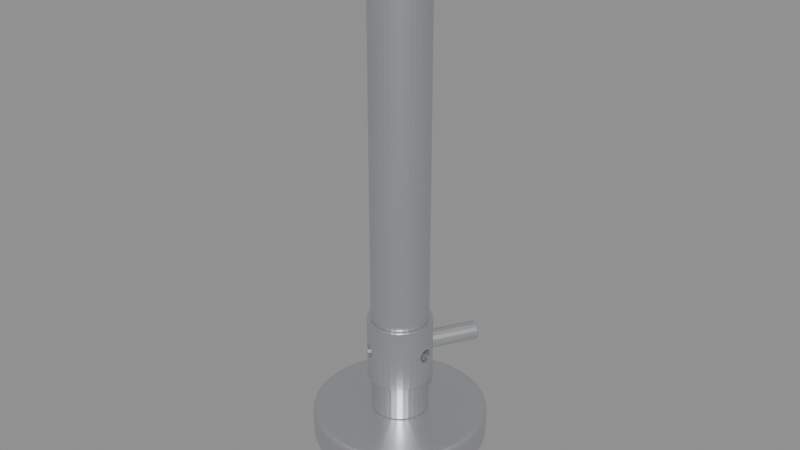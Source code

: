 # Source: BunsenBurner.blend  (saved by Blender 5.1.30; exported with 4.5.12 LTS)
import bpy
from mathutils import Matrix  # noqa: F401  (used for matrix-valued properties, if any)

bpy.ops.wm.read_factory_settings(use_empty=True)
scene = bpy.context.scene
scene.name = 'Scene'

# ---- materials (node trees are filled in below, after node groups)
mat_burnersteelsatin = bpy.data.materials.new('BurnerSteelSatin')

# ---- material node trees
mat_burnersteelsatin.use_nodes = True; mat_burnersteelsatin.node_tree.nodes.clear()
_N = mat_burnersteelsatin.node_tree.nodes; _L = mat_burnersteelsatin.node_tree.links
n0 = _N.new('ShaderNodeBsdfPrincipled'); n0.name = 'Principled BSDF'; n0.location = (-200, 100)
n0.inputs[0].default_value = (0.6, 0.61, 0.63, 1.0)
n0.inputs[1].default_value = 0.85
n0.inputs[2].default_value = 0.38
n1 = _N.new('ShaderNodeOutputMaterial'); n1.name = 'Material Output'; n1.location = (200, 100)
_L.new(n0.outputs[0], n1.inputs[0])
n1.is_active_output = True

# ---- meshes
me_cylinder = bpy.data.meshes.new('Cylinder')
me_cylinder.from_pydata([(0.0, 0.0275, -0.005), (0.0, 0.0275, 0.005), (0.004302, 0.02716, -0.005), (0.004302, 0.02716, 0.005), (0.008498, 0.02615, -0.005), (0.008498, 0.02615, 0.005), (0.01248, 0.0245, -0.005), (0.01248, 0.0245, 0.005), (0.01616, 0.02225, -0.005), (0.01616, 0.02225, 0.005), (0.01945, 0.01945, -0.005), (0.01945, 0.01945, 0.005), (0.02225, 0.01616, -0.005), (0.02225, 0.01616, 0.005), (0.0245, 0.01248, -0.005), (0.0245, 0.01248, 0.005), (0.02615, 0.008498, -0.005), (0.02615, 0.008498, 0.005), (0.02716, 0.004302, -0.005), (0.02716, 0.004302, 0.005), (0.0275, 0.0, -0.005), (0.0275, 0.0, 0.005), (0.02716, -0.004302, -0.005), (0.02716, -0.004302, 0.005), (0.02615, -0.008498, -0.005), (0.02615, -0.008498, 0.005), (0.0245, -0.01248, -0.005), (0.0245, -0.01248, 0.005), (0.02225, -0.01616, -0.005), (0.02225, -0.01616, 0.005), (0.01945, -0.01945, -0.005), (0.01945, -0.01945, 0.005), (0.01616, -0.02225, -0.005), (0.01616, -0.02225, 0.005), (0.01248, -0.0245, -0.005), (0.01248, -0.0245, 0.005), (0.008498, -0.02615, -0.005), (0.008498, -0.02615, 0.005), (0.004302, -0.02716, -0.005), (0.004302, -0.02716, 0.005), (0.0, -0.0275, -0.005), (0.0, -0.0275, 0.005), (-0.004302, -0.02716, -0.005), (-0.004302, -0.02716, 0.005), (-0.008498, -0.02615, -0.005), (-0.008498, -0.02615, 0.005), (-0.01248, -0.0245, -0.005), (-0.01248, -0.0245, 0.005), (-0.01616, -0.02225, -0.005), (-0.01616, -0.02225, 0.005), (-0.01945, -0.01945, -0.005), (-0.01945, -0.01945, 0.005), (-0.02225, -0.01616, -0.005), (-0.02225, -0.01616, 0.005), (-0.0245, -0.01248, -0.005), (-0.0245, -0.01248, 0.005), (-0.02615, -0.008498, -0.005), (-0.02615, -0.008498, 0.005), (-0.02716, -0.004302, -0.005), (-0.02716, -0.004302, 0.005), (-0.0275, 0.0, -0.005), (-0.0275, 0.0, 0.005), (-0.02716, 0.004302, -0.005), (-0.02716, 0.004302, 0.005), (-0.02615, 0.008498, -0.005), (-0.02615, 0.008498, 0.005), (-0.0245, 0.01248, -0.005), (-0.0245, 0.01248, 0.005), (-0.02225, 0.01616, -0.005), (-0.02225, 0.01616, 0.005), (-0.01945, 0.01945, -0.005), (-0.01945, 0.01945, 0.005), (-0.01616, 0.02225, -0.005), (-0.01616, 0.02225, 0.005), (-0.01248, 0.0245, -0.005), (-0.01248, 0.0245, 0.005), (-0.008498, 0.02615, -0.005), (-0.008498, 0.02615, 0.005), (-0.004302, 0.02716, -0.005), (-0.004302, 0.02716, 0.005)], [], [(0, 1, 3, 2), (2, 3, 5, 4), (4, 5, 7, 6), (6, 7, 9, 8), (8, 9, 11, 10), (10, 11, 13, 12), (12, 13, 15, 14), (14, 15, 17, 16), (16, 17, 19, 18), (18, 19, 21, 20), (20, 21, 23, 22), (22, 23, 25, 24), (24, 25, 27, 26), (26, 27, 29, 28), (28, 29, 31, 30), (30, 31, 33, 32), (32, 33, 35, 34), (34, 35, 37, 36), (36, 37, 39, 38), (38, 39, 41, 40), (40, 41, 43, 42), (42, 43, 45, 44), (44, 45, 47, 46), (46, 47, 49, 48), (48, 49, 51, 50), (50, 51, 53, 52), (52, 53, 55, 54), (54, 55, 57, 56), (56, 57, 59, 58), (58, 59, 61, 60), (60, 61, 63, 62), (62, 63, 65, 64), (64, 65, 67, 66), (66, 67, 69, 68), (68, 69, 71, 70), (70, 71, 73, 72), (72, 73, 75, 74), (74, 75, 77, 76), (3, 1, 79, 77, 75, 73, 71, 69, 67, 65, 63, 61, 59, 57, 55, 53, 51, 49, 47, 45, 43, 41, 39, 37, 35, 33, 31, 29, 27, 25, 23, 21, 19, 17, 15, 13, 11, 9, 7, 5), (76, 77, 79, 78), (78, 79, 1, 0), (0, 2, 4, 6, 8, 10, 12, 14, 16, 18, 20, 22, 24, 26, 28, 30, 32, 34, 36, 38, 40, 42, 44, 46, 48, 50, 52, 54, 56, 58, 60, 62, 64, 66, 68, 70, 72, 74, 76, 78)])
_uv = me_cylinder.uv_layers.new(name='UVMap')
_uv.uv.foreach_set('vector', [1.0, 0.5, 1.0, 1.0, 0.975, 1.0, 0.975, 0.5, 0.975, 0.5, 0.975, 1.0, 0.95, 1.0, 0.95, 0.5, 0.95, 0.5, 0.95, 1.0, 0.925, 1.0, 0.925, 0.5, 0.925, 0.5, 0.925, 1.0, 0.9, 1.0, 0.9, 0.5, 0.9, 0.5, 0.9, 1.0, 0.875, 1.0, 0.875, 0.5, 0.875, 0.5, 0.875, 1.0, 0.85, 1.0, 0.85, 0.5, 0.85, 0.5, 0.85, 1.0, 0.825, 1.0, 0.825, 0.5, 0.825, 0.5, 0.825, 1.0, 0.8, 1.0, 0.8, 0.5, 0.8, 0.5, 0.8, 1.0, 0.775, 1.0, 0.775, 0.5, 0.775, 0.5, 0.775, 1.0, 0.75, 1.0, 0.75, 0.5, 0.75, 0.5, 0.75, 1.0, 0.725, 1.0, 0.725, 0.5, 0.725, 0.5, 0.725, 1.0, 0.7, 1.0, 0.7, 0.5, 0.7, 0.5, 0.7, 1.0, 0.675, 1.0, 0.675, 0.5, 0.675, 0.5, 0.675, 1.0, 0.65, 1.0, 0.65, 0.5, 0.65, 0.5, 0.65, 1.0, 0.625, 1.0, 0.625, 0.5, 0.625, 0.5, 0.625, 1.0, 0.6, 1.0, 0.6, 0.5, 0.6, 0.5, 0.6, 1.0, 0.575, 1.0, 0.575, 0.5, 0.575, 0.5, 0.575, 1.0, 0.55, 1.0, 0.55, 0.5, 0.55, 0.5, 0.55, 1.0, 0.525, 1.0, 0.525, 0.5, 0.525, 0.5, 0.525, 1.0, 0.5, 1.0, 0.5, 0.5, 0.5, 0.5, 0.5, 1.0, 0.475, 1.0, 0.475, 0.5, 0.475, 0.5, 0.475, 1.0, 0.45, 1.0, 0.45, 0.5, 0.45, 0.5, 0.45, 1.0, 0.425, 1.0, 0.425, 0.5, 0.425, 0.5, 0.425, 1.0, 0.4, 1.0, 0.4, 0.5, 0.4, 0.5, 0.4, 1.0, 0.375, 1.0, 0.375, 0.5, 0.375, 0.5, 0.375, 1.0, 0.35, 1.0, 0.35, 0.5, 0.35, 0.5, 0.35, 1.0, 0.325, 1.0, 0.325, 0.5, 0.325, 0.5, 0.325, 1.0, 0.3, 1.0, 0.3, 0.5, 0.3, 0.5, 0.3, 1.0, 0.275, 1.0, 0.275, 0.5, 0.275, 0.5, 0.275, 1.0, 0.25, 1.0, 0.25, 0.5, 0.25, 0.5, 0.25, 1.0, 0.225, 1.0, 0.225, 0.5, 0.225, 0.5, 0.225, 1.0, 0.2, 1.0, 0.2, 0.5, 0.2, 0.5, 0.2, 1.0, 0.175, 1.0, 0.175, 0.5, 0.175, 0.5, 0.175, 1.0, 0.15, 1.0, 0.15, 0.5, 0.15, 0.5, 0.15, 1.0, 0.125, 1.0, 0.125, 0.5, 0.125, 0.5, 0.125, 1.0, 0.1, 1.0, 0.1, 0.5, 0.1, 0.5, 0.1, 1.0, 0.075, 1.0, 0.075, 0.5, 0.075, 0.5, 0.075, 1.0, 0.05, 1.0, 0.05, 0.5, 0.2875, 0.487, 0.25, 0.49, 0.2125, 0.487, 0.1758, 0.4783, 0.141, 0.4638, 0.1089, 0.4442, 0.08029, 0.4197, 0.05584, 0.3911, 0.03616, 0.359, 0.02175, 0.3242, 0.01295, 0.2875, 0.01, 0.25, 0.01295, 0.2125, 0.02175, 0.1758, 0.03616, 0.141, 0.05584, 0.1089, 0.08029, 0.08029, 0.1089, 0.05584, 0.141, 0.03616, 0.1758, 0.02175, 0.2125, 0.01295, 0.25, 0.01, 0.2875, 0.01295, 0.3242, 0.02175, 0.359, 0.03616, 0.3911, 0.05584, 0.4197, 0.08029, 0.4442, 0.1089, 0.4638, 0.141, 0.4783, 0.1758, 0.487, 0.2125, 0.49, 0.25, 0.487, 0.2875, 0.4783, 0.3242, 0.4638, 0.359, 0.4442, 0.3911, 0.4197, 0.4197, 0.3911, 0.4442, 0.359, 0.4638, 0.3242, 0.4783, 0.05, 0.5, 0.05, 1.0, 0.025, 1.0, 0.025, 0.5, 0.025, 0.5, 0.025, 1.0, 3.912e-07, 1.0, 3.912e-07, 0.5, 0.75, 0.49, 0.7875, 0.487, 0.8242, 0.4783, 0.859, 0.4638, 0.8911, 0.4442, 0.9197, 0.4197, 0.9442, 0.3911, 0.9638, 0.359, 0.9783, 0.3242, 0.987, 0.2875, 0.99, 0.25, 0.987, 0.2125, 0.9783, 0.1758, 0.9638, 0.141, 0.9442, 0.1089, 0.9197, 0.08029, 0.8911, 0.05584, 0.859, 0.03616, 0.8242, 0.02175, 0.7875, 0.01295, 0.75, 0.01, 0.7125, 0.01295, 0.6758, 0.02175, 0.641, 0.03616, 0.6089, 0.05584, 0.5803, 0.08029, 0.5558, 0.1089, 0.5362, 0.141, 0.5217, 0.1758, 0.513, 0.2125, 0.51, 0.25, 0.513, 0.2875, 0.5217, 0.3242, 0.5362, 0.359, 0.5558, 0.3911, 0.5803, 0.4197, 0.6089, 0.4442, 0.641, 0.4638, 0.6758, 0.4783, 0.7125, 0.487])
me_cylinder.materials.append(mat_burnersteelsatin)
me_cylinder.update()
me_cylinder_001 = bpy.data.meshes.new('Cylinder.001')
me_cylinder_001.from_pydata([(0.0, 0.009, -0.006), (0.0, 0.009, 0.006), (0.001756, 0.008827, -0.006), (0.001756, 0.008827, 0.006), (0.003444, 0.008315, -0.006), (0.003444, 0.008315, 0.006), (0.005, 0.007483, -0.006), (0.005, 0.007483, 0.006), (0.006364, 0.006364, -0.006), (0.006364, 0.006364, 0.006), (0.007483, 0.005, -0.006), (0.007483, 0.005, 0.006), (0.008315, 0.003444, -0.006), (0.008315, 0.003444, 0.006), (0.008827, 0.001756, -0.006), (0.008827, 0.001756, 0.006), (0.009, 0.0, -0.006), (0.009, 0.0, 0.006), (0.008827, -0.001756, -0.006), (0.008827, -0.001756, 0.006), (0.008315, -0.003444, -0.006), (0.008315, -0.003444, 0.006), (0.007483, -0.005, -0.006), (0.007483, -0.005, 0.006), (0.006364, -0.006364, -0.006), (0.006364, -0.006364, 0.006), (0.005, -0.007483, -0.006), (0.005, -0.007483, 0.006), (0.003444, -0.008315, -0.006), (0.003444, -0.008315, 0.006), (0.001756, -0.008827, -0.006), (0.001756, -0.008827, 0.006), (0.0, -0.009, -0.006), (0.0, -0.009, 0.006), (-0.001756, -0.008827, -0.006), (-0.001756, -0.008827, 0.006), (-0.003444, -0.008315, -0.006), (-0.003444, -0.008315, 0.006), (-0.005, -0.007483, -0.006), (-0.005, -0.007483, 0.006), (-0.006364, -0.006364, -0.006), (-0.006364, -0.006364, 0.006), (-0.007483, -0.005, -0.006), (-0.007483, -0.005, 0.006), (-0.008315, -0.003444, -0.006), (-0.008315, -0.003444, 0.006), (-0.008827, -0.001756, -0.006), (-0.008827, -0.001756, 0.006), (-0.009, 0.0, -0.006), (-0.009, 0.0, 0.006), (-0.008827, 0.001756, -0.006), (-0.008827, 0.001756, 0.006), (-0.008315, 0.003444, -0.006), (-0.008315, 0.003444, 0.006), (-0.007483, 0.005, -0.006), (-0.007483, 0.005, 0.006), (-0.006364, 0.006364, -0.006), (-0.006364, 0.006364, 0.006), (-0.005, 0.007483, -0.006), (-0.005, 0.007483, 0.006), (-0.003444, 0.008315, -0.006), (-0.003444, 0.008315, 0.006), (-0.001756, 0.008827, -0.006), (-0.001756, 0.008827, 0.006)], [], [(0, 1, 3, 2), (2, 3, 5, 4), (4, 5, 7, 6), (6, 7, 9, 8), (8, 9, 11, 10), (10, 11, 13, 12), (12, 13, 15, 14), (14, 15, 17, 16), (16, 17, 19, 18), (18, 19, 21, 20), (20, 21, 23, 22), (22, 23, 25, 24), (24, 25, 27, 26), (26, 27, 29, 28), (28, 29, 31, 30), (30, 31, 33, 32), (32, 33, 35, 34), (34, 35, 37, 36), (36, 37, 39, 38), (38, 39, 41, 40), (40, 41, 43, 42), (42, 43, 45, 44), (44, 45, 47, 46), (46, 47, 49, 48), (48, 49, 51, 50), (50, 51, 53, 52), (52, 53, 55, 54), (54, 55, 57, 56), (56, 57, 59, 58), (58, 59, 61, 60), (3, 1, 63, 61, 59, 57, 55, 53, 51, 49, 47, 45, 43, 41, 39, 37, 35, 33, 31, 29, 27, 25, 23, 21, 19, 17, 15, 13, 11, 9, 7, 5), (60, 61, 63, 62), (62, 63, 1, 0), (0, 2, 4, 6, 8, 10, 12, 14, 16, 18, 20, 22, 24, 26, 28, 30, 32, 34, 36, 38, 40, 42, 44, 46, 48, 50, 52, 54, 56, 58, 60, 62)])
_uv = me_cylinder_001.uv_layers.new(name='UVMap')
_uv.uv.foreach_set('vector', [1.0, 0.5, 1.0, 1.0, 0.9688, 1.0, 0.9688, 0.5, 0.9688, 0.5, 0.9688, 1.0, 0.9375, 1.0, 0.9375, 0.5, 0.9375, 0.5, 0.9375, 1.0, 0.9062, 1.0, 0.9062, 0.5, 0.9062, 0.5, 0.9062, 1.0, 0.875, 1.0, 0.875, 0.5, 0.875, 0.5, 0.875, 1.0, 0.8438, 1.0, 0.8438, 0.5, 0.8438, 0.5, 0.8438, 1.0, 0.8125, 1.0, 0.8125, 0.5, 0.8125, 0.5, 0.8125, 1.0, 0.7812, 1.0, 0.7812, 0.5, 0.7812, 0.5, 0.7812, 1.0, 0.75, 1.0, 0.75, 0.5, 0.75, 0.5, 0.75, 1.0, 0.7188, 1.0, 0.7188, 0.5, 0.7188, 0.5, 0.7188, 1.0, 0.6875, 1.0, 0.6875, 0.5, 0.6875, 0.5, 0.6875, 1.0, 0.6562, 1.0, 0.6562, 0.5, 0.6562, 0.5, 0.6562, 1.0, 0.625, 1.0, 0.625, 0.5, 0.625, 0.5, 0.625, 1.0, 0.5938, 1.0, 0.5938, 0.5, 0.5938, 0.5, 0.5938, 1.0, 0.5625, 1.0, 0.5625, 0.5, 0.5625, 0.5, 0.5625, 1.0, 0.5312, 1.0, 0.5312, 0.5, 0.5312, 0.5, 0.5312, 1.0, 0.5, 1.0, 0.5, 0.5, 0.5, 0.5, 0.5, 1.0, 0.4688, 1.0, 0.4688, 0.5, 0.4688, 0.5, 0.4688, 1.0, 0.4375, 1.0, 0.4375, 0.5, 0.4375, 0.5, 0.4375, 1.0, 0.4062, 1.0, 0.4062, 0.5, 0.4062, 0.5, 0.4062, 1.0, 0.375, 1.0, 0.375, 0.5, 0.375, 0.5, 0.375, 1.0, 0.3438, 1.0, 0.3438, 0.5, 0.3438, 0.5, 0.3438, 1.0, 0.3125, 1.0, 0.3125, 0.5, 0.3125, 0.5, 0.3125, 1.0, 0.2812, 1.0, 0.2812, 0.5, 0.2812, 0.5, 0.2812, 1.0, 0.25, 1.0, 0.25, 0.5, 0.25, 0.5, 0.25, 1.0, 0.2188, 1.0, 0.2188, 0.5, 0.2188, 0.5, 0.2188, 1.0, 0.1875, 1.0, 0.1875, 0.5, 0.1875, 0.5, 0.1875, 1.0, 0.1562, 1.0, 0.1562, 0.5, 0.1562, 0.5, 0.1562, 1.0, 0.125, 1.0, 0.125, 0.5, 0.125, 0.5, 0.125, 1.0, 0.09375, 1.0, 0.09375, 0.5, 0.09375, 0.5, 0.09375, 1.0, 0.0625, 1.0, 0.0625, 0.5, 0.2968, 0.4854, 0.25, 0.49, 0.2032, 0.4854, 0.1582, 0.4717, 0.1167, 0.4496, 0.08029, 0.4197, 0.05045, 0.3833, 0.02827, 0.3418, 0.01461, 0.2968, 0.01, 0.25, 0.01461, 0.2032, 0.02827, 0.1582, 0.05045, 0.1167, 0.08029, 0.08029, 0.1167, 0.05045, 0.1582, 0.02827, 0.2032, 0.01461, 0.25, 0.01, 0.2968, 0.01461, 0.3418, 0.02827, 0.3833, 0.05045, 0.4197, 0.08029, 0.4496, 0.1167, 0.4717, 0.1582, 0.4854, 0.2032, 0.49, 0.25, 0.4854, 0.2968, 0.4717, 0.3418, 0.4496, 0.3833, 0.4197, 0.4197, 0.3833, 0.4496, 0.3418, 0.4717, 0.0625, 0.5, 0.0625, 1.0, 0.03125, 1.0, 0.03125, 0.5, 0.03125, 0.5, 0.03125, 1.0, 0.0, 1.0, 0.0, 0.5, 0.75, 0.49, 0.7968, 0.4854, 0.8418, 0.4717, 0.8833, 0.4496, 0.9197, 0.4197, 0.9496, 0.3833, 0.9717, 0.3418, 0.9854, 0.2968, 0.99, 0.25, 0.9854, 0.2032, 0.9717, 0.1582, 0.9496, 0.1167, 0.9197, 0.08029, 0.8833, 0.05045, 0.8418, 0.02827, 0.7968, 0.01461, 0.75, 0.01, 0.7032, 0.01461, 0.6582, 0.02827, 0.6167, 0.05045, 0.5803, 0.08029, 0.5504, 0.1167, 0.5283, 0.1582, 0.5146, 0.2032, 0.51, 0.25, 0.5146, 0.2968, 0.5283, 0.3418, 0.5504, 0.3833, 0.5803, 0.4197, 0.6167, 0.4496, 0.6582, 0.4717, 0.7032, 0.4854])
me_cylinder_001.materials.append(mat_burnersteelsatin)
me_cylinder_001.update()
me_cylinder_002 = bpy.data.meshes.new('Cylinder.002')
me_cylinder_002.from_pydata([(0.0, 0.0102, -0.01), (0.0062, 0.0022, 0.0), (0.0, 0.0102, 0.01), (0.00199, 0.01, -0.01), (0.0062, 0.001982, -0.0009545), (0.00199, 0.01, 0.01), (0.003903, 0.009424, -0.01), (0.0062, 0.001372, -0.00172), (0.003903, 0.009424, 0.01), (0.005667, 0.008481, -0.01), (0.0062, 0.0004895, -0.002145), (0.005667, 0.008481, 0.01), (0.0062, -0.0004895, -0.002145), (0.007212, 0.007212, -0.01), (0.007212, 0.007212, 0.01), (0.008481, 0.005667, -0.01), (0.0062, -0.001372, -0.00172), (0.008481, 0.005667, 0.01), (0.009424, 0.003903, -0.01), (0.0062, -0.001982, -0.0009545), (0.009424, 0.003903, 0.01), (0.01, 0.00199, -0.01), (0.0062, -0.0022, 0.0), (0.01, 0.00199, 0.01), (0.0062, -0.001982, 0.0009545), (0.0102, 0.0, -0.01), (0.0102, 0.0, 0.01), (0.01, -0.00199, -0.01), (0.0062, -0.001372, 0.00172), (0.01, -0.00199, 0.01), (0.009424, -0.003903, -0.01), (0.0062, -0.0004895, 0.002145), (0.009424, -0.003903, 0.01), (0.0062, 0.0004895, 0.002145), (0.008481, -0.005667, -0.01), (0.008481, -0.005667, 0.01), (0.0062, 0.001372, 0.00172), (0.007212, -0.007212, -0.01), (0.007212, -0.007212, 0.01), (0.0062, 0.001982, 0.0009545), (0.005667, -0.008481, -0.01), (0.005667, -0.008481, 0.01), (-0.005005, 0.004269, -4.394e-11), (0.003903, -0.009424, -0.01), (0.003903, -0.009424, 0.01), (0.00199, -0.01, -0.01), (-0.004817, 0.004378, -0.0009545), (0.00199, -0.01, 0.01), (0.0, -0.0102, -0.01), (-0.004288, 0.004684, -0.00172), (0.0, -0.0102, 0.01), (-0.003524, 0.005125, -0.002145), (-0.00199, -0.01, -0.01), (-0.00199, -0.01, 0.01), (-0.002676, 0.005614, -0.002145), (-0.003903, -0.009424, -0.01), (-0.003903, -0.009424, 0.01), (-0.001912, 0.006055, -0.00172), (-0.005667, -0.008481, -0.01), (-0.005667, -0.008481, 0.01), (-0.007212, -0.007212, -0.01), (-0.001383, 0.00636, -0.0009545), (-0.007212, -0.007212, 0.01), (-0.001195, 0.006469, 1.226e-10), (-0.008481, -0.005667, -0.01), (-0.008481, -0.005667, 0.01), (-0.001383, 0.00636, 0.0009545), (-0.009424, -0.003903, -0.01), (-0.009424, -0.003903, 0.01), (-0.001912, 0.006055, 0.00172), (-0.01, -0.00199, -0.01), (-0.01, -0.00199, 0.01), (-0.0102, 0.0, -0.01), (-0.002676, 0.005614, 0.002145), (-0.0102, 0.0, 0.01), (-0.01, 0.00199, -0.01), (-0.003524, 0.005125, 0.002145), (-0.01, 0.00199, 0.01), (-0.004288, 0.004684, 0.00172), (-0.009424, 0.003903, -0.01), (-0.009424, 0.003903, 0.01), (-0.004817, 0.004378, 0.0009545), (-0.008481, 0.005667, -0.01), (-0.008481, 0.005667, 0.01), (-0.001195, -0.006469, 1.226e-10), (-0.007212, 0.007212, -0.01), (-0.007212, 0.007212, 0.01), (-0.005667, 0.008481, -0.01), (-0.001383, -0.00636, -0.0009545), (-0.005667, 0.008481, 0.01), (-0.001912, -0.006055, -0.00172), (-0.003903, 0.009424, -0.01), (-0.003903, 0.009424, 0.01), (-0.002676, -0.005614, -0.002145), (-0.00199, 0.01, -0.01), (-0.00199, 0.01, 0.01), (-0.003524, -0.005125, -0.002145), (-0.004288, -0.004684, -0.00172), (-0.004817, -0.004378, -0.0009545), (-0.005005, -0.004269, -4.394e-11), (-0.004817, -0.004378, 0.0009545), (-0.004288, -0.004684, 0.00172), (-0.003524, -0.005125, 0.002145), (-0.002676, -0.005614, 0.002145), (-0.001912, -0.006055, 0.00172), (-0.001383, -0.00636, 0.0009545), (0.00994, 0.0022, 0.0), (0.01, 0.00199, -0.0009204), (0.01, 0.00199, 0.0009204), (0.01006, 0.001372, 0.00172), (0.01, 0.001982, -0.0009545), (0.01, 0.001982, 0.0009545), (0.01006, 0.001372, -0.00172), (0.0102, 0.0, 0.002145), (0.0102, 0.0, -0.002145), (0.01015, 0.0004895, -0.002145), (0.01015, 0.0004895, 0.002145), (0.01015, -0.0004895, 0.002145), (0.01015, -0.0004895, -0.002145), (0.01, -0.001982, 0.0009545), (0.01, -0.00199, -0.0009204), (0.01, -0.001982, -0.0009545), (0.01, -0.00199, 0.0009204), (0.01006, -0.001372, -0.00172), (0.01006, -0.001372, 0.00172), (0.00994, -0.0022, 0.0), (-0.003864, -0.009436, 0.00172), (-0.003903, -0.009424, 0.001739), (-0.003903, -0.009424, -0.001739), (-0.00305, -0.009682, -1.206e-10), (-0.003264, -0.009618, -0.0009545), (-0.003864, -0.009436, -0.00172), (-0.003264, -0.009618, 0.0009545), (-0.004646, -0.009027, 0.002145), (-0.005667, -0.008481, -0.002059), (-0.00551, -0.008565, -0.002145), (-0.00551, -0.008565, 0.002145), (-0.005667, -0.008481, 0.002059), (-0.004646, -0.009027, -0.002145), (-0.006219, -0.008028, 0.00172), (-0.006219, -0.008028, -0.00172), (-0.006868, -0.007495, -2.882e-10), (-0.006697, -0.007635, -0.0009545), (-0.006697, -0.007635, 0.0009545), (-0.006868, 0.007495, -2.882e-10), (-0.006697, 0.007635, -0.0009545), (-0.006697, 0.007635, 0.0009545), (-0.006219, 0.008028, -0.00172), (-0.005667, 0.008481, 0.002059), (-0.005667, 0.008481, -0.002059), (-0.006219, 0.008028, 0.00172), (-0.00551, 0.008565, -0.002145), (-0.00551, 0.008565, 0.002145), (-0.004646, 0.009027, 0.002145), (-0.004646, 0.009027, -0.002145), (-0.003903, 0.009424, -0.001739), (-0.003903, 0.009424, 0.001739), (-0.003864, 0.009436, -0.00172), (-0.00305, 0.009682, -1.206e-10), (-0.003264, 0.009618, 0.0009545), (-0.003264, 0.009618, -0.0009545), (-0.003864, 0.009436, 0.00172)], [], [(0, 2, 5, 3), (3, 5, 8, 6), (6, 8, 11, 9), (9, 11, 14, 13), (13, 14, 17, 15), (15, 17, 20, 18), (107, 21, 18, 20, 23, 108, 106), (108, 23, 26, 113, 116, 109, 111), (114, 25, 21, 107, 110, 112, 115), (113, 26, 29, 122, 119, 124, 117), (120, 27, 25, 114, 118, 123, 121), (122, 29, 32, 30, 27, 120, 125), (30, 32, 35, 34), (34, 35, 38, 37), (37, 38, 41, 40), (40, 41, 44, 43), (43, 44, 47, 45), (45, 47, 50, 48), (48, 50, 53, 52), (128, 55, 52, 53, 56, 127, 126, 132, 129, 130, 131), (127, 56, 59, 137, 136, 133), (134, 58, 55, 128, 138, 135), (137, 59, 62, 60, 58, 134, 140, 142, 141, 143, 139), (60, 62, 65, 64), (64, 65, 68, 67), (67, 68, 71, 70), (70, 71, 74, 72), (72, 74, 77, 75), (75, 77, 80, 79), (79, 80, 83, 82), (82, 83, 86, 85), (87, 85, 86, 89, 148, 150, 146, 144, 145, 147, 149), (152, 148, 89, 92, 156, 153), (91, 87, 149, 151, 154, 155), (14, 11, 8, 5, 2, 95, 92, 89, 86, 83, 80, 77, 74, 71, 68, 65, 62, 59, 56, 53, 50, 47, 44, 41, 38, 35, 32, 29, 26, 23, 20, 17), (92, 95, 94, 91, 155, 157, 160, 158, 159, 161, 156), (94, 95, 2, 0), (94, 0, 3, 6, 9, 13, 15, 18, 21, 25, 27, 30, 34, 37, 40, 43, 45, 48, 52, 55, 58, 60, 64, 67, 70, 72, 75, 79, 82, 85, 87, 91), (106, 1, 4, 110, 107), (110, 4, 7, 112), (112, 7, 10, 115), (115, 10, 12, 118, 114), (12, 16, 123, 118), (123, 16, 19, 121), (120, 121, 19, 22, 125), (22, 24, 119, 122, 125), (24, 28, 124, 119), (28, 31, 117, 124), (31, 33, 116, 113, 117), (116, 33, 36, 109), (36, 39, 111, 109), (39, 1, 106, 108, 111), (22, 19, 16, 12, 10, 7, 4, 1, 39, 36, 33, 31, 28, 24), (144, 42, 46, 145), (145, 46, 49, 147), (149, 147, 49, 51, 151), (151, 51, 54, 154), (155, 154, 54, 57, 157), (57, 61, 160, 157), (61, 63, 158, 160), (158, 63, 66, 159), (159, 66, 69, 161), (69, 73, 153, 156, 161), (153, 73, 76, 152), (76, 78, 150, 148, 152), (78, 81, 146, 150), (81, 42, 144, 146), (63, 61, 57, 54, 51, 49, 46, 42, 81, 78, 76, 73, 69, 66), (129, 84, 88, 130), (130, 88, 90, 131), (128, 131, 90, 93, 138), (138, 93, 96, 135), (134, 135, 96, 97, 140), (97, 98, 142, 140), (142, 98, 99, 141), (141, 99, 100, 143), (143, 100, 101, 139), (139, 101, 102, 136, 137), (136, 102, 103, 133), (133, 103, 104, 126, 127), (126, 104, 105, 132), (132, 105, 84, 129), (103, 102, 101, 100, 99, 98, 97, 96, 93, 90, 88, 84, 105, 104)])
_uv = me_cylinder_002.uv_layers.new(name='UVMap')
_uv.uv.foreach_set('vector', [1.0, 0.5, 1.0, 1.0, 0.9688, 1.0, 0.9688, 0.5, 0.9688, 0.5, 0.9688, 1.0, 0.9375, 1.0, 0.9375, 0.5, 0.9375, 0.5, 0.9375, 1.0, 0.9062, 1.0, 0.9062, 0.5, 0.9062, 0.5, 0.9062, 1.0, 0.875, 1.0, 0.875, 0.5, 0.875, 0.5, 0.875, 1.0, 0.8438, 1.0, 0.8438, 0.5, 0.8438, 0.5, 0.8438, 1.0, 0.8125, 1.0, 0.8125, 0.5, 0.7812, 0.727, 0.7812, 0.5, 0.8125, 0.5, 0.8125, 1.0, 0.7812, 1.0, 0.7812, 0.773, 0.7847, 0.75, 0.7812, 0.773, 0.7812, 1.0, 0.75, 1.0, 0.75, 0.8036, 0.7577, 0.8036, 0.7715, 0.793, 0.7811, 0.7739, 0.75, 0.6964, 0.75, 0.5, 0.7812, 0.5, 0.7812, 0.727, 0.7811, 0.7261, 0.7715, 0.707, 0.7577, 0.6964, 0.75, 0.8036, 0.75, 1.0, 0.7188, 1.0, 0.7188, 0.773, 0.7189, 0.7739, 0.7285, 0.793, 0.7423, 0.8036, 0.7188, 0.727, 0.7188, 0.5, 0.75, 0.5, 0.75, 0.6964, 0.7423, 0.6964, 0.7285, 0.707, 0.7189, 0.7261, 0.7188, 0.773, 0.7188, 1.0, 0.6875, 1.0, 0.6875, 0.5, 0.7188, 0.5, 0.7188, 0.727, 0.7153, 0.75, 0.6875, 0.5, 0.6875, 1.0, 0.6562, 1.0, 0.6562, 0.5, 0.6562, 0.5, 0.6562, 1.0, 0.625, 1.0, 0.625, 0.5, 0.625, 0.5, 0.625, 1.0, 0.5938, 1.0, 0.5938, 0.5, 0.5938, 0.5, 0.5938, 1.0, 0.5625, 1.0, 0.5625, 0.5, 0.5625, 0.5, 0.5625, 1.0, 0.5312, 1.0, 0.5312, 0.5, 0.5312, 0.5, 0.5312, 1.0, 0.5, 1.0, 0.5, 0.5, 0.5, 0.5, 0.5, 1.0, 0.4688, 1.0, 0.4688, 0.5, 0.4375, 0.7065, 0.4375, 0.5, 0.4688, 0.5, 0.4688, 1.0, 0.4375, 1.0, 0.4375, 0.7935, 0.4381, 0.793, 0.4479, 0.7739, 0.4514, 0.75, 0.4479, 0.7261, 0.4381, 0.707, 0.4375, 0.7935, 0.4375, 1.0, 0.4062, 1.0, 0.4062, 0.8015, 0.409, 0.8036, 0.4243, 0.8036, 0.4062, 0.6985, 0.4062, 0.5, 0.4375, 0.5, 0.4375, 0.7065, 0.4243, 0.6964, 0.409, 0.6964, 0.4062, 0.8015, 0.4062, 1.0, 0.375, 1.0, 0.375, 0.5, 0.4062, 0.5, 0.4062, 0.6985, 0.3951, 0.707, 0.3854, 0.7261, 0.382, 0.75, 0.3854, 0.7739, 0.3951, 0.793, 0.375, 0.5, 0.375, 1.0, 0.3438, 1.0, 0.3438, 0.5, 0.3438, 0.5, 0.3438, 1.0, 0.3125, 1.0, 0.3125, 0.5, 0.3125, 0.5, 0.3125, 1.0, 0.2812, 1.0, 0.2812, 0.5, 0.2812, 0.5, 0.2812, 1.0, 0.25, 1.0, 0.25, 0.5, 0.25, 0.5, 0.25, 1.0, 0.2188, 1.0, 0.2188, 0.5, 0.2188, 0.5, 0.2188, 1.0, 0.1875, 1.0, 0.1875, 0.5, 0.1875, 0.5, 0.1875, 1.0, 0.1562, 1.0, 0.1562, 0.5, 0.1562, 0.5, 0.1562, 1.0, 0.125, 1.0, 0.125, 0.5, 0.09375, 0.5, 0.125, 0.5, 0.125, 1.0, 0.09375, 1.0, 0.09375, 0.8015, 0.1049, 0.793, 0.1146, 0.7739, 0.118, 0.75, 0.1146, 0.7261, 0.1049, 0.707, 0.09375, 0.6985, 0.09097, 0.8036, 0.09375, 0.8015, 0.09375, 1.0, 0.0625, 1.0, 0.0625, 0.7935, 0.07566, 0.8036, 0.0625, 0.5, 0.09375, 0.5, 0.09375, 0.6985, 0.09097, 0.6964, 0.07566, 0.6964, 0.0625, 0.7065, 0.4197, 0.4197, 0.3833, 0.4496, 0.3418, 0.4717, 0.2968, 0.4854, 0.25, 0.49, 0.2032, 0.4854, 0.1582, 0.4717, 0.1167, 0.4496, 0.08029, 0.4197, 0.05045, 0.3833, 0.02827, 0.3418, 0.01461, 0.2968, 0.01, 0.25, 0.01461, 0.2032, 0.02827, 0.1582, 0.05045, 0.1167, 0.08029, 0.08029, 0.1167, 0.05045, 0.1582, 0.02827, 0.2032, 0.01461, 0.25, 0.01, 0.2968, 0.01461, 0.3418, 0.02827, 0.3833, 0.05045, 0.4197, 0.08029, 0.4496, 0.1167, 0.4717, 0.1582, 0.4854, 0.2032, 0.49, 0.25, 0.4854, 0.2968, 0.4717, 0.3418, 0.4496, 0.3833, 0.0625, 1.0, 0.03125, 1.0, 0.03125, 0.5, 0.0625, 0.5, 0.0625, 0.7065, 0.06185, 0.707, 0.05206, 0.7261, 0.04856, 0.75, 0.05206, 0.7739, 0.06185, 0.793, 0.0625, 0.7935, 0.03125, 0.5, 0.03125, 1.0, 0.0, 1.0, 0.0, 0.5, 0.7032, 0.4854, 0.75, 0.49, 0.7968, 0.4854, 0.8418, 0.4717, 0.8833, 0.4496, 0.9197, 0.4197, 0.9496, 0.3833, 0.9717, 0.3418, 0.9854, 0.2968, 0.99, 0.25, 0.9854, 0.2032, 0.9717, 0.1582, 0.9496, 0.1167, 0.9197, 0.08029, 0.8833, 0.05045, 0.8418, 0.02827, 0.7968, 0.01461, 0.75, 0.01, 0.7032, 0.01461, 0.6582, 0.02827, 0.6167, 0.05045, 0.5803, 0.08029, 0.5504, 0.1167, 0.5283, 0.1582, 0.5146, 0.2032, 0.51, 0.25, 0.5146, 0.2968, 0.5283, 0.3418, 0.5504, 0.3833, 0.5803, 0.4197, 0.6167, 0.4496, 0.6582, 0.4717, 1.0, 0.7338, 1.0, 0.5, 0.9286, 0.5, 0.9286, 0.7378, 0.9311, 0.7378, 0.9286, 0.7378, 0.9286, 0.5, 0.8571, 0.5, 0.8571, 0.7416, 0.8571, 0.7416, 0.8571, 0.5, 0.7857, 0.5, 0.7857, 0.747, 0.7857, 0.747, 0.7857, 0.5, 0.7143, 0.5, 0.7143, 0.747, 0.75, 0.75, 0.7143, 0.5, 0.6429, 0.5, 0.6429, 0.7416, 0.7143, 0.747, 0.6429, 0.7416, 0.6429, 0.5, 0.5714, 0.5, 0.5714, 0.7378, 0.5689, 0.7378, 0.5714, 0.7378, 0.5714, 0.5, 0.5, 0.5, 0.5, 0.7338, 0.5, 0.5, 0.4286, 0.5, 0.4286, 0.7378, 0.4311, 0.7378, 0.5, 0.7338, 0.4286, 0.5, 0.3571, 0.5, 0.3571, 0.7416, 0.4286, 0.7378, 0.3571, 0.5, 0.2857, 0.5, 0.2857, 0.747, 0.3571, 0.7416, 0.2857, 0.5, 0.2143, 0.5, 0.2143, 0.747, 0.25, 0.75, 0.2857, 0.747, 0.2143, 0.747, 0.2143, 0.5, 0.1429, 0.5, 0.1429, 0.7416, 0.1429, 0.5, 0.07143, 0.5, 0.07143, 0.7378, 0.1429, 0.7416, 0.07143, 0.5, -1.341e-07, 0.5, -1.341e-07, 0.7338, 0.06887, 0.7378, 0.07143, 0.7378, 0.75, 0.01, 0.8541, 0.03377, 0.9376, 0.1004, 0.984, 0.1966, 0.984, 0.3034, 0.9376, 0.3996, 0.8541, 0.4662, 0.75, 0.49, 0.6459, 0.4662, 0.5624, 0.3996, 0.516, 0.3034, 0.516, 0.1966, 0.5624, 0.1004, 0.6459, 0.03377, 1.0, 0.7328, 1.0, 0.5, 0.9286, 0.5, 0.9286, 0.7351, 0.9286, 0.7351, 0.9286, 0.5, 0.8571, 0.5, 0.8571, 0.7414, 0.8001, 0.7486, 0.8571, 0.7414, 0.8571, 0.5, 0.7857, 0.5, 0.7857, 0.7483, 0.7857, 0.7483, 0.7857, 0.5, 0.7143, 0.5, 0.7143, 0.7463, 0.6461, 0.7445, 0.7143, 0.7463, 0.7143, 0.5, 0.6429, 0.5, 0.6429, 0.744, 0.6429, 0.5, 0.5714, 0.5, 0.5714, 0.7351, 0.6429, 0.744, 0.5714, 0.5, 0.5, 0.5, 0.5, 0.7319, 0.5714, 0.7351, 0.5, 0.7319, 0.5, 0.5, 0.4286, 0.5, 0.4286, 0.7351, 0.4286, 0.7351, 0.4286, 0.5, 0.3571, 0.5, 0.3571, 0.744, 0.3571, 0.5, 0.2857, 0.5, 0.2857, 0.7463, 0.3539, 0.7445, 0.3571, 0.744, 0.2857, 0.7463, 0.2857, 0.5, 0.2143, 0.5, 0.2143, 0.7483, 0.2143, 0.5, 0.1429, 0.5, 0.1429, 0.7414, 0.1999, 0.7486, 0.2143, 0.7483, 0.1429, 0.5, 0.07143, 0.5, 0.07143, 0.7351, 0.1429, 0.7414, 0.07143, 0.5, -1.341e-07, 0.5, -1.341e-07, 0.7328, 0.07143, 0.7351, 0.75, 0.01, 0.8541, 0.03377, 0.9376, 0.1004, 0.984, 0.1966, 0.984, 0.3034, 0.9376, 0.3996, 0.8541, 0.4662, 0.75, 0.49, 0.6459, 0.4662, 0.5624, 0.3996, 0.516, 0.3034, 0.516, 0.1966, 0.5624, 0.1004, 0.6459, 0.03377, 1.0, 0.7319, 1.0, 0.5, 0.9286, 0.5, 0.9286, 0.7351, 0.9286, 0.7351, 0.9286, 0.5, 0.8571, 0.5, 0.8571, 0.744, 0.8539, 0.7445, 0.8571, 0.744, 0.8571, 0.5, 0.7857, 0.5, 0.7857, 0.7463, 0.7857, 0.7463, 0.7857, 0.5, 0.7143, 0.5, 0.7143, 0.7483, 0.6999, 0.7486, 0.7143, 0.7483, 0.7143, 0.5, 0.6429, 0.5, 0.6429, 0.7414, 0.6429, 0.5, 0.5714, 0.5, 0.5714, 0.7351, 0.6429, 0.7414, 0.5714, 0.7351, 0.5714, 0.5, 0.5, 0.5, 0.5, 0.7328, 0.5, 0.7328, 0.5, 0.5, 0.4286, 0.5, 0.4286, 0.7351, 0.4286, 0.7351, 0.4286, 0.5, 0.3571, 0.5, 0.3571, 0.7414, 0.3571, 0.7414, 0.3571, 0.5, 0.2857, 0.5, 0.2857, 0.7483, 0.3001, 0.7486, 0.2857, 0.7483, 0.2857, 0.5, 0.2143, 0.5, 0.2143, 0.7463, 0.2143, 0.7463, 0.2143, 0.5, 0.1429, 0.5, 0.1429, 0.744, 0.1461, 0.7445, 0.1429, 0.744, 0.1429, 0.5, 0.07143, 0.5, 0.07143, 0.7351, 0.07143, 0.7351, 0.07143, 0.5, -1.341e-07, 0.5, -1.341e-07, 0.7319, 0.516, 0.3034, 0.516, 0.1966, 0.5624, 0.1004, 0.6459, 0.03377, 0.75, 0.01, 0.8541, 0.03377, 0.9376, 0.1004, 0.984, 0.1966, 0.984, 0.3034, 0.9376, 0.3996, 0.8541, 0.4662, 0.75, 0.49, 0.6459, 0.4662, 0.5624, 0.3996])
me_cylinder_002.materials.append(mat_burnersteelsatin)
me_cylinder_002.update()
me_cylinder_010 = bpy.data.meshes.new('Cylinder.010')
me_cylinder_010.from_pydata([(0.0, 0.009, -0.0525), (0.0, 0.0074, 0.0525), (0.001756, 0.008827, -0.0525), (0.001444, 0.007258, 0.0525), (0.003444, 0.008315, -0.0525), (0.002832, 0.006837, 0.0525), (0.005, 0.007483, -0.0525), (0.004111, 0.006153, 0.0525), (0.006364, 0.006364, -0.0525), (0.005233, 0.005233, 0.0525), (0.007483, 0.005, -0.0525), (0.006153, 0.004111, 0.0525), (0.008315, 0.003444, -0.0525), (0.006837, 0.002832, 0.0525), (0.008827, 0.001756, -0.0525), (0.007258, 0.001444, 0.0525), (0.009, 0.0, -0.0525), (0.0074, 0.0, 0.0525), (0.008827, -0.001756, -0.0525), (0.007258, -0.001444, 0.0525), (0.008315, -0.003444, -0.0525), (0.006837, -0.002832, 0.0525), (0.007483, -0.005, -0.0525), (0.006153, -0.004111, 0.0525), (0.006364, -0.006364, -0.0525), (0.005233, -0.005233, 0.0525), (0.005, -0.007483, -0.0525), (0.004111, -0.006153, 0.0525), (0.003444, -0.008315, -0.0525), (0.002832, -0.006837, 0.0525), (0.001756, -0.008827, -0.0525), (0.001444, -0.007258, 0.0525), (0.0, -0.009, -0.0525), (0.0, -0.0074, 0.0525), (-0.001756, -0.008827, -0.0525), (-0.001444, -0.007258, 0.0525), (-0.003444, -0.008315, -0.0525), (-0.002832, -0.006837, 0.0525), (-0.005, -0.007483, -0.0525), (-0.004111, -0.006153, 0.0525), (-0.006364, -0.006364, -0.0525), (-0.005233, -0.005233, 0.0525), (-0.007483, -0.005, -0.0525), (-0.006153, -0.004111, 0.0525), (-0.008315, -0.003444, -0.0525), (-0.006837, -0.002832, 0.0525), (-0.008827, -0.001756, -0.0525), (-0.007258, -0.001444, 0.0525), (-0.009, 0.0, -0.0525), (-0.0074, 0.0, 0.0525), (-0.008827, 0.001756, -0.0525), (-0.007258, 0.001444, 0.0525), (-0.008315, 0.003444, -0.0525), (-0.006837, 0.002832, 0.0525), (-0.007483, 0.005, -0.0525), (-0.006153, 0.004111, 0.0525), (-0.006364, 0.006364, -0.0525), (-0.005233, 0.005233, 0.0525), (-0.005, 0.007483, -0.0525), (-0.004111, 0.006153, 0.0525), (-0.003444, 0.008315, -0.0525), (-0.002832, 0.006837, 0.0525), (-0.001756, 0.008827, -0.0525), (-0.001444, 0.007258, 0.0525), (0.001756, 0.008827, 0.0525), (0.0, 0.009, 0.0525), (0.003444, 0.008315, 0.0525), (0.005, 0.007483, 0.0525), (0.006364, 0.006364, 0.0525), (0.007483, 0.005, 0.0525), (0.008315, 0.003444, 0.0525), (0.008827, 0.001756, 0.0525), (0.009, 0.0, 0.0525), (0.008827, -0.001756, 0.0525), (0.008315, -0.003444, 0.0525), (0.007483, -0.005, 0.0525), (0.006364, -0.006364, 0.0525), (0.005, -0.007483, 0.0525), (0.003444, -0.008315, 0.0525), (0.001756, -0.008827, 0.0525), (0.0, -0.009, 0.0525), (-0.001756, -0.008827, 0.0525), (-0.003444, -0.008315, 0.0525), (-0.005, -0.007483, 0.0525), (-0.006364, -0.006364, 0.0525), (-0.007483, -0.005, 0.0525), (-0.008315, -0.003444, 0.0525), (-0.008827, -0.001756, 0.0525), (-0.009, 0.0, 0.0525), (-0.008827, 0.001756, 0.0525), (-0.008315, 0.003444, 0.0525), (-0.007483, 0.005, 0.0525), (-0.006364, 0.006364, 0.0525), (-0.005, 0.007483, 0.0525), (-0.003444, 0.008315, 0.0525), (-0.001756, 0.008827, 0.0525), (0.001444, 0.007258, 0.0475), (0.0, 0.0074, 0.0475), (-0.001444, 0.007258, 0.0475), (-0.002832, 0.006837, 0.0475), (-0.004111, 0.006153, 0.0475), (-0.005233, 0.005233, 0.0475), (-0.006153, 0.004111, 0.0475), (-0.006837, 0.002832, 0.0475), (-0.007258, 0.001444, 0.0475), (-0.0074, 0.0, 0.0475), (-0.007258, -0.001444, 0.0475), (-0.006837, -0.002832, 0.0475), (-0.006153, -0.004111, 0.0475), (-0.005233, -0.005233, 0.0475), (-0.004111, -0.006153, 0.0475), (-0.002832, -0.006837, 0.0475), (-0.001444, -0.007258, 0.0475), (0.0, -0.0074, 0.0475), (0.001444, -0.007258, 0.0475), (0.002832, -0.006837, 0.0475), (0.004111, -0.006153, 0.0475), (0.005233, -0.005233, 0.0475), (0.006153, -0.004111, 0.0475), (0.006837, -0.002832, 0.0475), (0.007258, -0.001444, 0.0475), (0.0074, 0.0, 0.0475), (0.007258, 0.001444, 0.0475), (0.006837, 0.002832, 0.0475), (0.006153, 0.004111, 0.0475), (0.005233, 0.005233, 0.0475), (0.004111, 0.006153, 0.0475), (0.002832, 0.006837, 0.0475)], [], [(0, 65, 64, 2), (2, 64, 66, 4), (4, 66, 67, 6), (6, 67, 68, 8), (8, 68, 69, 10), (10, 69, 70, 12), (12, 70, 71, 14), (14, 71, 72, 16), (16, 72, 73, 18), (18, 73, 74, 20), (20, 74, 75, 22), (22, 75, 76, 24), (24, 76, 77, 26), (26, 77, 78, 28), (28, 78, 79, 30), (30, 79, 80, 32), (32, 80, 81, 34), (34, 81, 82, 36), (36, 82, 83, 38), (38, 83, 84, 40), (40, 84, 85, 42), (42, 85, 86, 44), (44, 86, 87, 46), (46, 87, 88, 48), (48, 88, 89, 50), (50, 89, 90, 52), (52, 90, 91, 54), (54, 91, 92, 56), (56, 92, 93, 58), (58, 93, 94, 60), (3, 5, 7, 9, 11, 13, 15, 17, 19, 21, 23, 25, 27, 29, 31, 33, 35, 37, 39, 41, 43, 45, 47, 49, 51, 53, 55, 57, 59, 61, 63, 1), (60, 94, 95, 62), (62, 95, 65, 0), (0, 2, 4, 6, 8, 10, 12, 14, 16, 18, 20, 22, 24, 26, 28, 30, 32, 34, 36, 38, 40, 42, 44, 46, 48, 50, 52, 54, 56, 58, 60, 62), (1, 3, 64, 65), (3, 5, 66, 64), (5, 7, 67, 66), (7, 9, 68, 67), (9, 11, 69, 68), (11, 13, 70, 69), (13, 15, 71, 70), (15, 17, 72, 71), (17, 19, 73, 72), (19, 21, 74, 73), (21, 23, 75, 74), (23, 25, 76, 75), (25, 27, 77, 76), (27, 29, 78, 77), (29, 31, 79, 78), (31, 33, 80, 79), (33, 35, 81, 80), (35, 37, 82, 81), (37, 39, 83, 82), (39, 41, 84, 83), (41, 43, 85, 84), (43, 45, 86, 85), (45, 47, 87, 86), (47, 49, 88, 87), (49, 51, 89, 88), (51, 53, 90, 89), (53, 55, 91, 90), (55, 57, 92, 91), (57, 59, 93, 92), (59, 61, 94, 93), (61, 63, 95, 94), (63, 1, 65, 95), (96, 97, 98, 99, 100, 101, 102, 103, 104, 105, 106, 107, 108, 109, 110, 111, 112, 113, 114, 115, 116, 117, 118, 119, 120, 121, 122, 123, 124, 125, 126, 127), (31, 29, 115, 114), (5, 3, 96, 127), (59, 57, 101, 100), (33, 31, 114, 113), (7, 5, 127, 126), (61, 59, 100, 99), (35, 33, 113, 112), (9, 7, 126, 125), (63, 61, 99, 98), (37, 35, 112, 111), (11, 9, 125, 124), (1, 63, 98, 97), (39, 37, 111, 110), (13, 11, 124, 123), (41, 39, 110, 109), (15, 13, 123, 122), (43, 41, 109, 108), (17, 15, 122, 121), (45, 43, 108, 107), (19, 17, 121, 120), (47, 45, 107, 106), (21, 19, 120, 119), (49, 47, 106, 105), (23, 21, 119, 118), (51, 49, 105, 104), (25, 23, 118, 117), (53, 51, 104, 103), (27, 25, 117, 116), (55, 53, 103, 102), (29, 27, 116, 115), (3, 1, 97, 96), (57, 55, 102, 101)])
_uv = me_cylinder_010.uv_layers.new(name='UVMap')
_uv.uv.foreach_set('vector', [1.0, 0.5, 1.0, 1.0, 0.9688, 1.0, 0.9688, 0.5, 0.9688, 0.5, 0.9688, 1.0, 0.9375, 1.0, 0.9375, 0.5, 0.9375, 0.5, 0.9375, 1.0, 0.9062, 1.0, 0.9062, 0.5, 0.9062, 0.5, 0.9062, 1.0, 0.875, 1.0, 0.875, 0.5, 0.875, 0.5, 0.875, 1.0, 0.8438, 1.0, 0.8438, 0.5, 0.8438, 0.5, 0.8438, 1.0, 0.8125, 1.0, 0.8125, 0.5, 0.8125, 0.5, 0.8125, 1.0, 0.7812, 1.0, 0.7812, 0.5, 0.7812, 0.5, 0.7812, 1.0, 0.75, 1.0, 0.75, 0.5, 0.75, 0.5, 0.75, 1.0, 0.7188, 1.0, 0.7188, 0.5, 0.7188, 0.5, 0.7188, 1.0, 0.6875, 1.0, 0.6875, 0.5, 0.6875, 0.5, 0.6875, 1.0, 0.6562, 1.0, 0.6562, 0.5, 0.6562, 0.5, 0.6562, 1.0, 0.625, 1.0, 0.625, 0.5, 0.625, 0.5, 0.625, 1.0, 0.5938, 1.0, 0.5938, 0.5, 0.5938, 0.5, 0.5938, 1.0, 0.5625, 1.0, 0.5625, 0.5, 0.5625, 0.5, 0.5625, 1.0, 0.5312, 1.0, 0.5312, 0.5, 0.5312, 0.5, 0.5312, 1.0, 0.5, 1.0, 0.5, 0.5, 0.5, 0.5, 0.5, 1.0, 0.4688, 1.0, 0.4688, 0.5, 0.4688, 0.5, 0.4688, 1.0, 0.4375, 1.0, 0.4375, 0.5, 0.4375, 0.5, 0.4375, 1.0, 0.4062, 1.0, 0.4062, 0.5, 0.4062, 0.5, 0.4062, 1.0, 0.375, 1.0, 0.375, 0.5, 0.375, 0.5, 0.375, 1.0, 0.3438, 1.0, 0.3438, 0.5, 0.3438, 0.5, 0.3438, 1.0, 0.3125, 1.0, 0.3125, 0.5, 0.3125, 0.5, 0.3125, 1.0, 0.2812, 1.0, 0.2812, 0.5, 0.2812, 0.5, 0.2812, 1.0, 0.25, 1.0, 0.25, 0.5, 0.25, 0.5, 0.25, 1.0, 0.2188, 1.0, 0.2188, 0.5, 0.2188, 0.5, 0.2188, 1.0, 0.1875, 1.0, 0.1875, 0.5, 0.1875, 0.5, 0.1875, 1.0, 0.1562, 1.0, 0.1562, 0.5, 0.1562, 0.5, 0.1562, 1.0, 0.125, 1.0, 0.125, 0.5, 0.125, 0.5, 0.125, 1.0, 0.09375, 1.0, 0.09375, 0.5, 0.09375, 0.5, 0.09375, 1.0, 0.0625, 1.0, 0.0625, 0.5, 0.2968, 0.4854, 0.3418, 0.4717, 0.3833, 0.4496, 0.4197, 0.4197, 0.4496, 0.3833, 0.4717, 0.3418, 0.4854, 0.2968, 0.49, 0.25, 0.4854, 0.2032, 0.4717, 0.1582, 0.4496, 0.1167, 0.4197, 0.08029, 0.3833, 0.05045, 0.3418, 0.02827, 0.2968, 0.01461, 0.25, 0.01, 0.2032, 0.01461, 0.1582, 0.02827, 0.1167, 0.05045, 0.08029, 0.08029, 0.05045, 0.1167, 0.02827, 0.1582, 0.01461, 0.2032, 0.01, 0.25, 0.01461, 0.2968, 0.02827, 0.3418, 0.05045, 0.3833, 0.08029, 0.4197, 0.1167, 0.4496, 0.1582, 0.4717, 0.2032, 0.4854, 0.25, 0.49, 0.0625, 0.5, 0.0625, 1.0, 0.03125, 1.0, 0.03125, 0.5, 0.03125, 0.5, 0.03125, 1.0, 0.0, 1.0, 0.0, 0.5, 0.75, 0.49, 0.7968, 0.4854, 0.8418, 0.4717, 0.8833, 0.4496, 0.9197, 0.4197, 0.9496, 0.3833, 0.9717, 0.3418, 0.9854, 0.2968, 0.99, 0.25, 0.9854, 0.2032, 0.9717, 0.1582, 0.9496, 0.1167, 0.9197, 0.08029, 0.8833, 0.05045, 0.8418, 0.02827, 0.7968, 0.01461, 0.75, 0.01, 0.7032, 0.01461, 0.6582, 0.02827, 0.6167, 0.05045, 0.5803, 0.08029, 0.5504, 0.1167, 0.5283, 0.1582, 0.5146, 0.2032, 0.51, 0.25, 0.5146, 0.2968, 0.5283, 0.3418, 0.5504, 0.3833, 0.5803, 0.4197, 0.6167, 0.4496, 0.6582, 0.4717, 0.7032, 0.4854, 0.25, 0.49, 0.2968, 0.4854, 0.2968, 0.4854, 0.25, 0.49, 0.2968, 0.4854, 0.3418, 0.4717, 0.3418, 0.4717, 0.2968, 0.4854, 0.3418, 0.4717, 0.3833, 0.4496, 0.3833, 0.4496, 0.3418, 0.4717, 0.3833, 0.4496, 0.4197, 0.4197, 0.4197, 0.4197, 0.3833, 0.4496, 0.4197, 0.4197, 0.4496, 0.3833, 0.4496, 0.3833, 0.4197, 0.4197, 0.4496, 0.3833, 0.4717, 0.3418, 0.4717, 0.3418, 0.4496, 0.3833, 0.4717, 0.3418, 0.4854, 0.2968, 0.4854, 0.2968, 0.4717, 0.3418, 0.4854, 0.2968, 0.49, 0.25, 0.49, 0.25, 0.4854, 0.2968, 0.49, 0.25, 0.4854, 0.2032, 0.4854, 0.2032, 0.49, 0.25, 0.4854, 0.2032, 0.4717, 0.1582, 0.4717, 0.1582, 0.4854, 0.2032, 0.4717, 0.1582, 0.4496, 0.1167, 0.4496, 0.1167, 0.4717, 0.1582, 0.4496, 0.1167, 0.4197, 0.08029, 0.4197, 0.08029, 0.4496, 0.1167, 0.4197, 0.08029, 0.3833, 0.05045, 0.3833, 0.05045, 0.4197, 0.08029, 0.3833, 0.05045, 0.3418, 0.02827, 0.3418, 0.02827, 0.3833, 0.05045, 0.3418, 0.02827, 0.2968, 0.01461, 0.2968, 0.01461, 0.3418, 0.02827, 0.2968, 0.01461, 0.25, 0.01, 0.25, 0.01, 0.2968, 0.01461, 0.25, 0.01, 0.2032, 0.01461, 0.2032, 0.01461, 0.25, 0.01, 0.2032, 0.01461, 0.1582, 0.02827, 0.1582, 0.02827, 0.2032, 0.01461, 0.1582, 0.02827, 0.1167, 0.05045, 0.1167, 0.05045, 0.1582, 0.02827, 0.1167, 0.05045, 0.08029, 0.08029, 0.08029, 0.08029, 0.1167, 0.05045, 0.08029, 0.08029, 0.05045, 0.1167, 0.05045, 0.1167, 0.08029, 0.08029, 0.05045, 0.1167, 0.02827, 0.1582, 0.02827, 0.1582, 0.05045, 0.1167, 0.02827, 0.1582, 0.01461, 0.2032, 0.01461, 0.2032, 0.02827, 0.1582, 0.01461, 0.2032, 0.01, 0.25, 0.01, 0.25, 0.01461, 0.2032, 0.01, 0.25, 0.01461, 0.2968, 0.01461, 0.2968, 0.01, 0.25, 0.01461, 0.2968, 0.02827, 0.3418, 0.02827, 0.3418, 0.01461, 0.2968, 0.02827, 0.3418, 0.05045, 0.3833, 0.05045, 0.3833, 0.02827, 0.3418, 0.05045, 0.3833, 0.08029, 0.4197, 0.08029, 0.4197, 0.05045, 0.3833, 0.08029, 0.4197, 0.1167, 0.4496, 0.1167, 0.4496, 0.08029, 0.4197, 0.1167, 0.4496, 0.1582, 0.4717, 0.1582, 0.4717, 0.1167, 0.4496, 0.1582, 0.4717, 0.2032, 0.4854, 0.2032, 0.4854, 0.1582, 0.4717, 0.2032, 0.4854, 0.25, 0.49, 0.25, 0.49, 0.2032, 0.4854, 0.2968, 0.4854, 0.25, 0.49, 0.2032, 0.4854, 0.1582, 0.4717, 0.1167, 0.4496, 0.08029, 0.4197, 0.05045, 0.3833, 0.02827, 0.3418, 0.01461, 0.2968, 0.01, 0.25, 0.01461, 0.2032, 0.02827, 0.1582, 0.05045, 0.1167, 0.08029, 0.08029, 0.1167, 0.05045, 0.1582, 0.02827, 0.2032, 0.01461, 0.25, 0.01, 0.2968, 0.01461, 0.3418, 0.02827, 0.3833, 0.05045, 0.4197, 0.08029, 0.4496, 0.1167, 0.4717, 0.1582, 0.4854, 0.2032, 0.49, 0.25, 0.4854, 0.2968, 0.4717, 0.3418, 0.4496, 0.3833, 0.4197, 0.4197, 0.3833, 0.4496, 0.3418, 0.4717, 0.2968, 0.01461, 0.3418, 0.02827, 0.3418, 0.02827, 0.2968, 0.01461, 0.3418, 0.4717, 0.2968, 0.4854, 0.2968, 0.4854, 0.3418, 0.4717, 0.1167, 0.4496, 0.08029, 0.4197, 0.08029, 0.4197, 0.1167, 0.4496, 0.25, 0.01, 0.2968, 0.01461, 0.2968, 0.01461, 0.25, 0.01, 0.3833, 0.4496, 0.3418, 0.4717, 0.3418, 0.4717, 0.3833, 0.4496, 0.1582, 0.4717, 0.1167, 0.4496, 0.1167, 0.4496, 0.1582, 0.4717, 0.2032, 0.01461, 0.25, 0.01, 0.25, 0.01, 0.2032, 0.01461, 0.4197, 0.4197, 0.3833, 0.4496, 0.3833, 0.4496, 0.4197, 0.4197, 0.2032, 0.4854, 0.1582, 0.4717, 0.1582, 0.4717, 0.2032, 0.4854, 0.1582, 0.02827, 0.2032, 0.01461, 0.2032, 0.01461, 0.1582, 0.02827, 0.4496, 0.3833, 0.4197, 0.4197, 0.4197, 0.4197, 0.4496, 0.3833, 0.25, 0.49, 0.2032, 0.4854, 0.2032, 0.4854, 0.25, 0.49, 0.1167, 0.05045, 0.1582, 0.02827, 0.1582, 0.02827, 0.1167, 0.05045, 0.4717, 0.3418, 0.4496, 0.3833, 0.4496, 0.3833, 0.4717, 0.3418, 0.08029, 0.08029, 0.1167, 0.05045, 0.1167, 0.05045, 0.08029, 0.08029, 0.4854, 0.2968, 0.4717, 0.3418, 0.4717, 0.3418, 0.4854, 0.2968, 0.05045, 0.1167, 0.08029, 0.08029, 0.08029, 0.08029, 0.05045, 0.1167, 0.49, 0.25, 0.4854, 0.2968, 0.4854, 0.2968, 0.49, 0.25, 0.02827, 0.1582, 0.05045, 0.1167, 0.05045, 0.1167, 0.02827, 0.1582, 0.4854, 0.2032, 0.49, 0.25, 0.49, 0.25, 0.4854, 0.2032, 0.01461, 0.2032, 0.02827, 0.1582, 0.02827, 0.1582, 0.01461, 0.2032, 0.4717, 0.1582, 0.4854, 0.2032, 0.4854, 0.2032, 0.4717, 0.1582, 0.01, 0.25, 0.01461, 0.2032, 0.01461, 0.2032, 0.01, 0.25, 0.4496, 0.1167, 0.4717, 0.1582, 0.4717, 0.1582, 0.4496, 0.1167, 0.01461, 0.2968, 0.01, 0.25, 0.01, 0.25, 0.01461, 0.2968, 0.4197, 0.08029, 0.4496, 0.1167, 0.4496, 0.1167, 0.4197, 0.08029, 0.02827, 0.3418, 0.01461, 0.2968, 0.01461, 0.2968, 0.02827, 0.3418, 0.3833, 0.05045, 0.4197, 0.08029, 0.4197, 0.08029, 0.3833, 0.05045, 0.05045, 0.3833, 0.02827, 0.3418, 0.02827, 0.3418, 0.05045, 0.3833, 0.3418, 0.02827, 0.3833, 0.05045, 0.3833, 0.05045, 0.3418, 0.02827, 0.2968, 0.4854, 0.25, 0.49, 0.25, 0.49, 0.2968, 0.4854, 0.08029, 0.4197, 0.05045, 0.3833, 0.05045, 0.3833, 0.08029, 0.4197])
me_cylinder_010.materials.append(mat_burnersteelsatin)
me_cylinder_010.update()
me_cylinder_014 = bpy.data.meshes.new('Cylinder.014')
me_cylinder_014.from_pydata([(0.0, 0.003, -0.009), (0.0, 0.003, 0.009), (0.001148, 0.002772, -0.009), (0.001148, 0.002772, 0.009), (0.002121, 0.002121, -0.009), (0.002121, 0.002121, 0.009), (0.002772, 0.001148, -0.009), (0.002772, 0.001148, 0.009), (0.003, 0.0, -0.009), (0.003, 0.0, 0.009), (0.002772, -0.001148, -0.009), (0.002772, -0.001148, 0.009), (0.002121, -0.002121, -0.009), (0.002121, -0.002121, 0.009), (0.001148, -0.002772, -0.009), (0.001148, -0.002772, 0.009), (0.0, -0.003, -0.009), (0.0, -0.003, 0.009), (-0.001148, -0.002772, -0.009), (-0.001148, -0.002772, 0.009), (-0.002121, -0.002121, -0.009), (-0.002121, -0.002121, 0.009), (-0.002772, -0.001148, -0.009), (-0.002772, -0.001148, 0.009), (-0.003, 0.0, -0.009), (-0.003, 0.0, 0.009), (-0.002772, 0.001148, -0.009), (-0.002772, 0.001148, 0.009), (-0.002121, 0.002121, -0.009), (-0.002121, 0.002121, 0.009), (-0.001148, 0.002772, -0.009), (-0.001148, 0.002772, 0.009)], [], [(0, 1, 3, 2), (2, 3, 5, 4), (4, 5, 7, 6), (6, 7, 9, 8), (8, 9, 11, 10), (10, 11, 13, 12), (12, 13, 15, 14), (14, 15, 17, 16), (16, 17, 19, 18), (18, 19, 21, 20), (20, 21, 23, 22), (22, 23, 25, 24), (24, 25, 27, 26), (26, 27, 29, 28), (3, 1, 31, 29, 27, 25, 23, 21, 19, 17, 15, 13, 11, 9, 7, 5), (28, 29, 31, 30), (30, 31, 1, 0), (0, 2, 4, 6, 8, 10, 12, 14, 16, 18, 20, 22, 24, 26, 28, 30)])
_uv = me_cylinder_014.uv_layers.new(name='UVMap')
_uv.uv.foreach_set('vector', [1.0, 0.5, 1.0, 1.0, 0.9375, 1.0, 0.9375, 0.5, 0.9375, 0.5, 0.9375, 1.0, 0.875, 1.0, 0.875, 0.5, 0.875, 0.5, 0.875, 1.0, 0.8125, 1.0, 0.8125, 0.5, 0.8125, 0.5, 0.8125, 1.0, 0.75, 1.0, 0.75, 0.5, 0.75, 0.5, 0.75, 1.0, 0.6875, 1.0, 0.6875, 0.5, 0.6875, 0.5, 0.6875, 1.0, 0.625, 1.0, 0.625, 0.5, 0.625, 0.5, 0.625, 1.0, 0.5625, 1.0, 0.5625, 0.5, 0.5625, 0.5, 0.5625, 1.0, 0.5, 1.0, 0.5, 0.5, 0.5, 0.5, 0.5, 1.0, 0.4375, 1.0, 0.4375, 0.5, 0.4375, 0.5, 0.4375, 1.0, 0.375, 1.0, 0.375, 0.5, 0.375, 0.5, 0.375, 1.0, 0.3125, 1.0, 0.3125, 0.5, 0.3125, 0.5, 0.3125, 1.0, 0.25, 1.0, 0.25, 0.5, 0.25, 0.5, 0.25, 1.0, 0.1875, 1.0, 0.1875, 0.5, 0.1875, 0.5, 0.1875, 1.0, 0.125, 1.0, 0.125, 0.5, 0.3418, 0.4717, 0.25, 0.49, 0.1582, 0.4717, 0.08029, 0.4197, 0.02827, 0.3418, 0.01, 0.25, 0.02827, 0.1582, 0.08029, 0.08029, 0.1582, 0.02827, 0.25, 0.01, 0.3418, 0.02827, 0.4197, 0.08029, 0.4717, 0.1582, 0.49, 0.25, 0.4717, 0.3418, 0.4197, 0.4197, 0.125, 0.5, 0.125, 1.0, 0.0625, 1.0, 0.0625, 0.5, 0.0625, 0.5, 0.0625, 1.0, 0.0, 1.0, 0.0, 0.5, 0.75, 0.49, 0.8418, 0.4717, 0.9197, 0.4197, 0.9717, 0.3418, 0.99, 0.25, 0.9717, 0.1582, 0.9197, 0.08029, 0.8418, 0.02827, 0.75, 0.01, 0.6582, 0.02827, 0.5803, 0.08029, 0.5283, 0.1582, 0.51, 0.25, 0.5283, 0.3418, 0.5803, 0.4197, 0.6582, 0.4717])
me_cylinder_014.materials.append(mat_burnersteelsatin)
me_cylinder_014.update()

# ---- objects
ob_bunsenburner = bpy.data.objects.new('BunsenBurner', None)
ob_base = bpy.data.objects.new('Base', me_cylinder)
ob_basestem = bpy.data.objects.new('BaseStem', me_cylinder_001)
ob_aircollar = bpy.data.objects.new('AirCollar', me_cylinder_002)
ob_barrel = bpy.data.objects.new('Barrel', me_cylinder_010)
ob_gasnozzle = bpy.data.objects.new('GasNozzle', me_cylinder_014)

# ---- transforms, parenting, visibility, modifiers, constraints
ob_bunsenburner.location = (0.0, 0.0, 0.0)
ob_bunsenburner.empty_display_size = 0.05
ob_base.parent = ob_bunsenburner
ob_base.location = (0.0, 0.0, 0.005)
_m = ob_base.modifiers.new('Bevel', 'BEVEL')
_m.width = 0.0012
_m.width_pct = 0.0012
_m.segments = 3
_m.angle_limit = 0.8727
ob_basestem.parent = ob_bunsenburner
ob_basestem.location = (0.0, 0.0, 0.016)
_m = ob_basestem.modifiers.new('Bevel', 'BEVEL')
_m.width = 0.0004
_m.width_pct = 0.0004
_m.segments = 2
_m.angle_limit = 0.8727
ob_aircollar.parent = ob_bunsenburner
ob_aircollar.location = (0.0, 0.0, 0.032)
_m = ob_aircollar.modifiers.new('Bevel', 'BEVEL')
_m.width = 0.0004
_m.width_pct = 0.0004
_m.segments = 2
_m.angle_limit = 0.8727
ob_barrel.parent = ob_bunsenburner
ob_barrel.location = (0.0, 0.0, 0.0945)
_m = ob_barrel.modifiers.new('Bevel', 'BEVEL')
_m.width = 0.0004
_m.width_pct = 0.0004
_m.segments = 2
_m.angle_limit = 0.8727
ob_gasnozzle.parent = ob_bunsenburner
ob_gasnozzle.location = (0.0081, 0.01403, 0.032)
ob_gasnozzle.rotation_euler = (0.0, 1.571, 1.047)
_m = ob_gasnozzle.modifiers.new('Bevel', 'BEVEL')
_m.width = 0.0004
_m.width_pct = 0.0004
_m.segments = 2

# ---- collection membership
scene.collection.objects.link(ob_bunsenburner)
scene.collection.objects.link(ob_base)
scene.collection.objects.link(ob_basestem)
scene.collection.objects.link(ob_aircollar)
scene.collection.objects.link(ob_barrel)
scene.collection.objects.link(ob_gasnozzle)

# ---- scene / render settings (as saved in the file)
scene.frame_start = 1; scene.frame_end = 250; scene.frame_set(1)
scene.render.engine = 'BLENDER_EEVEE_NEXT'
scene.render.bake_bias = 0.0
scene.render.bake_samples = 0
scene.cycles.sampling_pattern = 'TABULATED_SOBOL'
scene.eevee.use_volume_custom_range = False
bpy.context.view_layer.update()

# ---- added for rendering (the .blend has no active camera and no usable light): camera, sun + grey world if the file has none
cam_auto = bpy.data.cameras.new('AutoCamera')
cam_auto.lens = 50.0
cam_auto.sensor_width = 36.0
cam_auto.clip_end = 1000.0
ob_auto_camera = bpy.data.objects.new('AutoCamera', cam_auto)
scene.collection.objects.link(ob_auto_camera)
ob_auto_camera.location = (0.185045, -0.222054, 0.221536)
ob_auto_camera.rotation_euler = (1.09748, -7.21219e-08, 0.694738)
scene.camera = ob_auto_camera
light_auto_sun = bpy.data.lights.new('AutoSun', 'SUN')
light_auto_sun.energy = 3.0
light_auto_sun.angle = 0.0523599
ob_auto_sun = bpy.data.objects.new('AutoSun', light_auto_sun)
scene.collection.objects.link(ob_auto_sun)
ob_auto_sun.rotation_euler = (0.872665, 0.174533, 0.523599)
if scene.world is None:
    world_auto = bpy.data.worlds.new('AutoWorld')
    world_auto.color = (0.3, 0.3, 0.3)
    scene.world = world_auto
bpy.context.view_layer.update()
